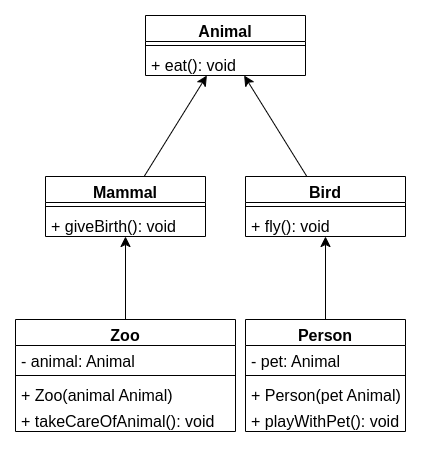

The diagram above was exported from draw.io. Its source (the exported page's mxGraphModel, read from the mxfile embedded in the PNG):
<mxGraphModel dx="1304" dy="778" grid="1" gridSize="10" guides="1" tooltips="1" connect="1" arrows="1" fold="1" page="1" pageScale="1" pageWidth="850" pageHeight="1100" math="0" shadow="0">
  <root>
    <mxCell id="0" />
    <mxCell id="1" parent="0" />
    <mxCell id="STpr62K8Y-RcGBcaIszh-1" value="Animal" style="swimlane;fontStyle=1;align=center;verticalAlign=top;childLayout=stackLayout;horizontal=1;startSize=26;horizontalStack=0;resizeParent=1;resizeParentMax=0;resizeLast=0;collapsible=1;marginBottom=0;whiteSpace=wrap;html=1;fontSize=16;" vertex="1" parent="1">
      <mxGeometry x="340" y="160" width="160" height="60" as="geometry" />
    </mxCell>
    <mxCell id="STpr62K8Y-RcGBcaIszh-3" value="" style="line;strokeWidth=1;fillColor=none;align=left;verticalAlign=middle;spacingTop=-1;spacingLeft=3;spacingRight=3;rotatable=0;labelPosition=right;points=[];portConstraint=eastwest;strokeColor=inherit;fontSize=16;" vertex="1" parent="STpr62K8Y-RcGBcaIszh-1">
      <mxGeometry y="26" width="160" height="8" as="geometry" />
    </mxCell>
    <mxCell id="STpr62K8Y-RcGBcaIszh-4" value="+ eat(): void" style="text;strokeColor=none;fillColor=none;align=left;verticalAlign=top;spacingLeft=4;spacingRight=4;overflow=hidden;rotatable=0;points=[[0,0.5],[1,0.5]];portConstraint=eastwest;whiteSpace=wrap;html=1;fontSize=16;" vertex="1" parent="STpr62K8Y-RcGBcaIszh-1">
      <mxGeometry y="34" width="160" height="26" as="geometry" />
    </mxCell>
    <mxCell id="STpr62K8Y-RcGBcaIszh-25" style="edgeStyle=none;curved=1;rounded=0;orthogonalLoop=1;jettySize=auto;html=1;fontSize=12;startSize=8;endSize=8;" edge="1" parent="1" source="STpr62K8Y-RcGBcaIszh-5" target="STpr62K8Y-RcGBcaIszh-1">
      <mxGeometry relative="1" as="geometry">
        <mxPoint x="400" y="230" as="targetPoint" />
      </mxGeometry>
    </mxCell>
    <mxCell id="STpr62K8Y-RcGBcaIszh-5" value="Mammal" style="swimlane;fontStyle=1;align=center;verticalAlign=top;childLayout=stackLayout;horizontal=1;startSize=26;horizontalStack=0;resizeParent=1;resizeParentMax=0;resizeLast=0;collapsible=1;marginBottom=0;whiteSpace=wrap;html=1;fontSize=16;" vertex="1" parent="1">
      <mxGeometry x="240" y="321" width="160" height="60" as="geometry" />
    </mxCell>
    <mxCell id="STpr62K8Y-RcGBcaIszh-7" value="" style="line;strokeWidth=1;fillColor=none;align=left;verticalAlign=middle;spacingTop=-1;spacingLeft=3;spacingRight=3;rotatable=0;labelPosition=right;points=[];portConstraint=eastwest;strokeColor=inherit;fontSize=16;" vertex="1" parent="STpr62K8Y-RcGBcaIszh-5">
      <mxGeometry y="26" width="160" height="8" as="geometry" />
    </mxCell>
    <mxCell id="STpr62K8Y-RcGBcaIszh-8" value="+ giveBirth(): void" style="text;strokeColor=none;fillColor=none;align=left;verticalAlign=top;spacingLeft=4;spacingRight=4;overflow=hidden;rotatable=0;points=[[0,0.5],[1,0.5]];portConstraint=eastwest;whiteSpace=wrap;html=1;fontSize=16;" vertex="1" parent="STpr62K8Y-RcGBcaIszh-5">
      <mxGeometry y="34" width="160" height="26" as="geometry" />
    </mxCell>
    <mxCell id="STpr62K8Y-RcGBcaIszh-27" style="edgeStyle=none;curved=1;rounded=0;orthogonalLoop=1;jettySize=auto;html=1;fontSize=12;startSize=8;endSize=8;" edge="1" parent="1" source="STpr62K8Y-RcGBcaIszh-9" target="STpr62K8Y-RcGBcaIszh-1">
      <mxGeometry relative="1" as="geometry" />
    </mxCell>
    <mxCell id="STpr62K8Y-RcGBcaIszh-9" value="Bird" style="swimlane;fontStyle=1;align=center;verticalAlign=top;childLayout=stackLayout;horizontal=1;startSize=26;horizontalStack=0;resizeParent=1;resizeParentMax=0;resizeLast=0;collapsible=1;marginBottom=0;whiteSpace=wrap;html=1;fontSize=16;" vertex="1" parent="1">
      <mxGeometry x="440" y="321" width="160" height="60" as="geometry" />
    </mxCell>
    <mxCell id="STpr62K8Y-RcGBcaIszh-11" value="" style="line;strokeWidth=1;fillColor=none;align=left;verticalAlign=middle;spacingTop=-1;spacingLeft=3;spacingRight=3;rotatable=0;labelPosition=right;points=[];portConstraint=eastwest;strokeColor=inherit;fontSize=16;" vertex="1" parent="STpr62K8Y-RcGBcaIszh-9">
      <mxGeometry y="26" width="160" height="8" as="geometry" />
    </mxCell>
    <mxCell id="STpr62K8Y-RcGBcaIszh-12" value="+ fly(): void" style="text;strokeColor=none;fillColor=none;align=left;verticalAlign=top;spacingLeft=4;spacingRight=4;overflow=hidden;rotatable=0;points=[[0,0.5],[1,0.5]];portConstraint=eastwest;whiteSpace=wrap;html=1;fontSize=16;" vertex="1" parent="STpr62K8Y-RcGBcaIszh-9">
      <mxGeometry y="34" width="160" height="26" as="geometry" />
    </mxCell>
    <mxCell id="STpr62K8Y-RcGBcaIszh-13" value="Zoo" style="swimlane;fontStyle=1;align=center;verticalAlign=top;childLayout=stackLayout;horizontal=1;startSize=26;horizontalStack=0;resizeParent=1;resizeParentMax=0;resizeLast=0;collapsible=1;marginBottom=0;whiteSpace=wrap;html=1;fontSize=16;" vertex="1" parent="1">
      <mxGeometry x="210" y="464" width="220" height="112" as="geometry" />
    </mxCell>
    <mxCell id="STpr62K8Y-RcGBcaIszh-14" value="- animal: Animal" style="text;strokeColor=none;fillColor=none;align=left;verticalAlign=top;spacingLeft=4;spacingRight=4;overflow=hidden;rotatable=0;points=[[0,0.5],[1,0.5]];portConstraint=eastwest;whiteSpace=wrap;html=1;fontSize=16;" vertex="1" parent="STpr62K8Y-RcGBcaIszh-13">
      <mxGeometry y="26" width="220" height="26" as="geometry" />
    </mxCell>
    <mxCell id="STpr62K8Y-RcGBcaIszh-15" value="" style="line;strokeWidth=1;fillColor=none;align=left;verticalAlign=middle;spacingTop=-1;spacingLeft=3;spacingRight=3;rotatable=0;labelPosition=right;points=[];portConstraint=eastwest;strokeColor=inherit;fontSize=16;" vertex="1" parent="STpr62K8Y-RcGBcaIszh-13">
      <mxGeometry y="52" width="220" height="8" as="geometry" />
    </mxCell>
    <mxCell id="STpr62K8Y-RcGBcaIszh-16" value="+ Zoo(animal Animal)" style="text;strokeColor=none;fillColor=none;align=left;verticalAlign=top;spacingLeft=4;spacingRight=4;overflow=hidden;rotatable=0;points=[[0,0.5],[1,0.5]];portConstraint=eastwest;whiteSpace=wrap;html=1;fontSize=16;" vertex="1" parent="STpr62K8Y-RcGBcaIszh-13">
      <mxGeometry y="60" width="220" height="26" as="geometry" />
    </mxCell>
    <mxCell id="STpr62K8Y-RcGBcaIszh-21" value="+ takeCareOfAnimal(): void" style="text;strokeColor=none;fillColor=none;align=left;verticalAlign=top;spacingLeft=4;spacingRight=4;overflow=hidden;rotatable=0;points=[[0,0.5],[1,0.5]];portConstraint=eastwest;whiteSpace=wrap;html=1;fontSize=16;" vertex="1" parent="STpr62K8Y-RcGBcaIszh-13">
      <mxGeometry y="86" width="220" height="26" as="geometry" />
    </mxCell>
    <mxCell id="STpr62K8Y-RcGBcaIszh-24" style="edgeStyle=none;curved=1;rounded=0;orthogonalLoop=1;jettySize=auto;html=1;fontSize=12;startSize=8;endSize=8;" edge="1" parent="1" source="STpr62K8Y-RcGBcaIszh-17" target="STpr62K8Y-RcGBcaIszh-9">
      <mxGeometry relative="1" as="geometry" />
    </mxCell>
    <mxCell id="STpr62K8Y-RcGBcaIszh-17" value="Person" style="swimlane;fontStyle=1;align=center;verticalAlign=top;childLayout=stackLayout;horizontal=1;startSize=26;horizontalStack=0;resizeParent=1;resizeParentMax=0;resizeLast=0;collapsible=1;marginBottom=0;whiteSpace=wrap;html=1;fontSize=16;" vertex="1" parent="1">
      <mxGeometry x="440" y="464" width="160" height="112" as="geometry" />
    </mxCell>
    <mxCell id="STpr62K8Y-RcGBcaIszh-18" value="- pet: Animal" style="text;strokeColor=none;fillColor=none;align=left;verticalAlign=top;spacingLeft=4;spacingRight=4;overflow=hidden;rotatable=0;points=[[0,0.5],[1,0.5]];portConstraint=eastwest;whiteSpace=wrap;html=1;fontSize=16;" vertex="1" parent="STpr62K8Y-RcGBcaIszh-17">
      <mxGeometry y="26" width="160" height="26" as="geometry" />
    </mxCell>
    <mxCell id="STpr62K8Y-RcGBcaIszh-19" value="" style="line;strokeWidth=1;fillColor=none;align=left;verticalAlign=middle;spacingTop=-1;spacingLeft=3;spacingRight=3;rotatable=0;labelPosition=right;points=[];portConstraint=eastwest;strokeColor=inherit;fontSize=16;" vertex="1" parent="STpr62K8Y-RcGBcaIszh-17">
      <mxGeometry y="52" width="160" height="8" as="geometry" />
    </mxCell>
    <mxCell id="STpr62K8Y-RcGBcaIszh-20" value="+ Person(pet Animal)" style="text;strokeColor=none;fillColor=none;align=left;verticalAlign=top;spacingLeft=4;spacingRight=4;overflow=hidden;rotatable=0;points=[[0,0.5],[1,0.5]];portConstraint=eastwest;whiteSpace=wrap;html=1;fontSize=16;" vertex="1" parent="STpr62K8Y-RcGBcaIszh-17">
      <mxGeometry y="60" width="160" height="26" as="geometry" />
    </mxCell>
    <mxCell id="STpr62K8Y-RcGBcaIszh-22" value="+ playWithPet(): void" style="text;strokeColor=none;fillColor=none;align=left;verticalAlign=top;spacingLeft=4;spacingRight=4;overflow=hidden;rotatable=0;points=[[0,0.5],[1,0.5]];portConstraint=eastwest;whiteSpace=wrap;html=1;fontSize=16;" vertex="1" parent="STpr62K8Y-RcGBcaIszh-17">
      <mxGeometry y="86" width="160" height="26" as="geometry" />
    </mxCell>
    <mxCell id="STpr62K8Y-RcGBcaIszh-23" style="edgeStyle=none;curved=1;rounded=0;orthogonalLoop=1;jettySize=auto;html=1;fontSize=12;startSize=8;endSize=8;" edge="1" parent="1" source="STpr62K8Y-RcGBcaIszh-13" target="STpr62K8Y-RcGBcaIszh-5">
      <mxGeometry relative="1" as="geometry">
        <mxPoint x="320" y="460" as="sourcePoint" />
      </mxGeometry>
    </mxCell>
  </root>
</mxGraphModel>